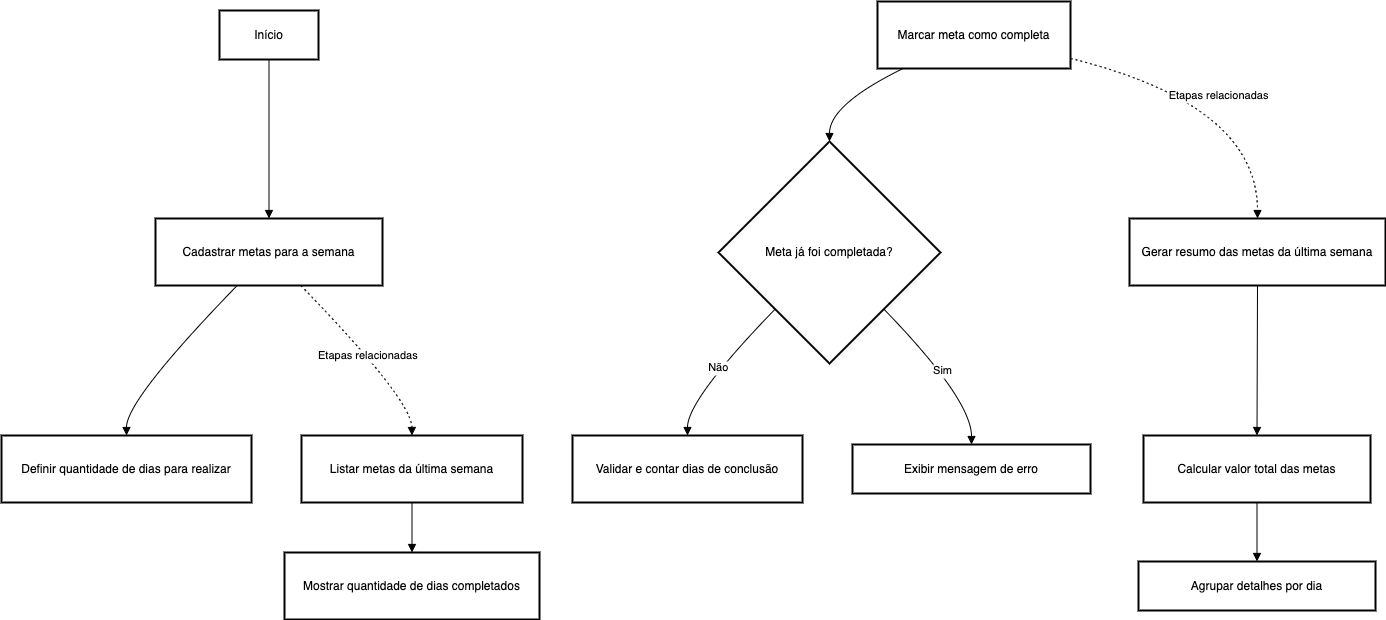

The diagram above was exported from draw.io. Its source (the exported page's mxGraphModel, read from the mxfile embedded in the PNG):
<mxGraphModel dx="2074" dy="763" grid="1" gridSize="10" guides="1" tooltips="1" connect="1" arrows="1" fold="1" page="1" pageScale="1" pageWidth="827" pageHeight="1169" math="0" shadow="0">
  <root>
    <mxCell id="0" />
    <mxCell id="1" parent="0" />
    <mxCell id="sqg8jl_3W2AeD67D68OJ-1" value="Início" style="whiteSpace=wrap;strokeWidth=2;" vertex="1" parent="1">
      <mxGeometry x="238" y="29" width="99" height="49" as="geometry" />
    </mxCell>
    <mxCell id="sqg8jl_3W2AeD67D68OJ-2" value="Cadastrar metas para a semana" style="whiteSpace=wrap;strokeWidth=2;" vertex="1" parent="1">
      <mxGeometry x="174" y="237" width="227" height="67" as="geometry" />
    </mxCell>
    <mxCell id="sqg8jl_3W2AeD67D68OJ-3" value="Definir quantidade de dias para realizar" style="whiteSpace=wrap;strokeWidth=2;" vertex="1" parent="1">
      <mxGeometry x="20" y="454" width="250" height="67" as="geometry" />
    </mxCell>
    <mxCell id="sqg8jl_3W2AeD67D68OJ-4" value="Listar metas da última semana" style="whiteSpace=wrap;strokeWidth=2;" vertex="1" parent="1">
      <mxGeometry x="320" y="454" width="221" height="67" as="geometry" />
    </mxCell>
    <mxCell id="sqg8jl_3W2AeD67D68OJ-5" value="Mostrar quantidade de dias completados" style="whiteSpace=wrap;strokeWidth=2;" vertex="1" parent="1">
      <mxGeometry x="303" y="571" width="255" height="67" as="geometry" />
    </mxCell>
    <mxCell id="sqg8jl_3W2AeD67D68OJ-6" value="Marcar meta como completa" style="whiteSpace=wrap;strokeWidth=2;" vertex="1" parent="1">
      <mxGeometry x="896" y="20" width="193" height="67" as="geometry" />
    </mxCell>
    <mxCell id="sqg8jl_3W2AeD67D68OJ-7" value="Meta já foi completada?" style="rhombus;strokeWidth=2;whiteSpace=wrap;" vertex="1" parent="1">
      <mxGeometry x="737" y="160" width="222" height="222" as="geometry" />
    </mxCell>
    <mxCell id="sqg8jl_3W2AeD67D68OJ-8" value="Validar e contar dias de conclusão" style="whiteSpace=wrap;strokeWidth=2;" vertex="1" parent="1">
      <mxGeometry x="591" y="454" width="230" height="67" as="geometry" />
    </mxCell>
    <mxCell id="sqg8jl_3W2AeD67D68OJ-9" value="Exibir mensagem de erro" style="whiteSpace=wrap;strokeWidth=2;" vertex="1" parent="1">
      <mxGeometry x="871" y="463" width="238" height="49" as="geometry" />
    </mxCell>
    <mxCell id="sqg8jl_3W2AeD67D68OJ-10" value="Gerar resumo das metas da última semana" style="whiteSpace=wrap;strokeWidth=2;" vertex="1" parent="1">
      <mxGeometry x="1148" y="237" width="256" height="67" as="geometry" />
    </mxCell>
    <mxCell id="sqg8jl_3W2AeD67D68OJ-11" value="Calcular valor total das metas" style="whiteSpace=wrap;strokeWidth=2;" vertex="1" parent="1">
      <mxGeometry x="1162" y="454" width="227" height="67" as="geometry" />
    </mxCell>
    <mxCell id="sqg8jl_3W2AeD67D68OJ-12" value="Agrupar detalhes por dia" style="whiteSpace=wrap;strokeWidth=2;" vertex="1" parent="1">
      <mxGeometry x="1157" y="580" width="237" height="49" as="geometry" />
    </mxCell>
    <mxCell id="sqg8jl_3W2AeD67D68OJ-13" value="" style="curved=1;startArrow=none;endArrow=block;exitX=0.5;exitY=1;entryX=0.5;entryY=0;rounded=0;" edge="1" parent="1" source="sqg8jl_3W2AeD67D68OJ-1" target="sqg8jl_3W2AeD67D68OJ-2">
      <mxGeometry relative="1" as="geometry">
        <Array as="points" />
      </mxGeometry>
    </mxCell>
    <mxCell id="sqg8jl_3W2AeD67D68OJ-14" value="" style="curved=1;startArrow=none;endArrow=block;exitX=0.36;exitY=1;entryX=0.5;entryY=0;rounded=0;" edge="1" parent="1" source="sqg8jl_3W2AeD67D68OJ-2" target="sqg8jl_3W2AeD67D68OJ-3">
      <mxGeometry relative="1" as="geometry">
        <Array as="points">
          <mxPoint x="145" y="418" />
        </Array>
      </mxGeometry>
    </mxCell>
    <mxCell id="sqg8jl_3W2AeD67D68OJ-15" value="" style="curved=1;startArrow=none;endArrow=block;exitX=0.5;exitY=1;entryX=0.5;entryY=0;rounded=0;" edge="1" parent="1" source="sqg8jl_3W2AeD67D68OJ-4" target="sqg8jl_3W2AeD67D68OJ-5">
      <mxGeometry relative="1" as="geometry">
        <Array as="points" />
      </mxGeometry>
    </mxCell>
    <mxCell id="sqg8jl_3W2AeD67D68OJ-16" value="" style="curved=1;startArrow=none;endArrow=block;exitX=0.14;exitY=0.99;entryX=0.5;entryY=0;rounded=0;" edge="1" parent="1" source="sqg8jl_3W2AeD67D68OJ-6" target="sqg8jl_3W2AeD67D68OJ-7">
      <mxGeometry relative="1" as="geometry">
        <Array as="points">
          <mxPoint x="848" y="123" />
        </Array>
      </mxGeometry>
    </mxCell>
    <mxCell id="sqg8jl_3W2AeD67D68OJ-17" value="Não" style="curved=1;startArrow=none;endArrow=block;exitX=0.02;exitY=1;entryX=0.5;entryY=0;rounded=0;" edge="1" parent="1" source="sqg8jl_3W2AeD67D68OJ-7" target="sqg8jl_3W2AeD67D68OJ-8">
      <mxGeometry relative="1" as="geometry">
        <Array as="points">
          <mxPoint x="706" y="418" />
        </Array>
      </mxGeometry>
    </mxCell>
    <mxCell id="sqg8jl_3W2AeD67D68OJ-18" value="Sim" style="curved=1;startArrow=none;endArrow=block;exitX=0.98;exitY=1;entryX=0.5;entryY=0;rounded=0;" edge="1" parent="1" source="sqg8jl_3W2AeD67D68OJ-7" target="sqg8jl_3W2AeD67D68OJ-9">
      <mxGeometry relative="1" as="geometry">
        <Array as="points">
          <mxPoint x="990" y="418" />
        </Array>
      </mxGeometry>
    </mxCell>
    <mxCell id="sqg8jl_3W2AeD67D68OJ-19" value="" style="curved=1;startArrow=none;endArrow=block;exitX=0.5;exitY=1;entryX=0.5;entryY=0;rounded=0;" edge="1" parent="1" source="sqg8jl_3W2AeD67D68OJ-10" target="sqg8jl_3W2AeD67D68OJ-11">
      <mxGeometry relative="1" as="geometry">
        <Array as="points" />
      </mxGeometry>
    </mxCell>
    <mxCell id="sqg8jl_3W2AeD67D68OJ-20" value="" style="curved=1;startArrow=none;endArrow=block;exitX=0.5;exitY=1;entryX=0.5;entryY=-0.01;rounded=0;" edge="1" parent="1" source="sqg8jl_3W2AeD67D68OJ-11" target="sqg8jl_3W2AeD67D68OJ-12">
      <mxGeometry relative="1" as="geometry">
        <Array as="points" />
      </mxGeometry>
    </mxCell>
    <mxCell id="sqg8jl_3W2AeD67D68OJ-21" value="Etapas relacionadas" style="curved=1;dashed=1;dashPattern=2 3;startArrow=none;endArrow=block;exitX=0.64;exitY=1;entryX=0.5;entryY=0;rounded=0;" edge="1" parent="1" source="sqg8jl_3W2AeD67D68OJ-2" target="sqg8jl_3W2AeD67D68OJ-4">
      <mxGeometry relative="1" as="geometry">
        <Array as="points">
          <mxPoint x="430" y="418" />
        </Array>
      </mxGeometry>
    </mxCell>
    <mxCell id="sqg8jl_3W2AeD67D68OJ-22" value="Etapas relacionadas" style="curved=1;dashed=1;dashPattern=2 3;startArrow=none;endArrow=block;exitX=1;exitY=0.85;entryX=0.5;entryY=0;rounded=0;" edge="1" parent="1" source="sqg8jl_3W2AeD67D68OJ-6" target="sqg8jl_3W2AeD67D68OJ-10">
      <mxGeometry relative="1" as="geometry">
        <Array as="points">
          <mxPoint x="1276" y="123" />
        </Array>
      </mxGeometry>
    </mxCell>
  </root>
</mxGraphModel>